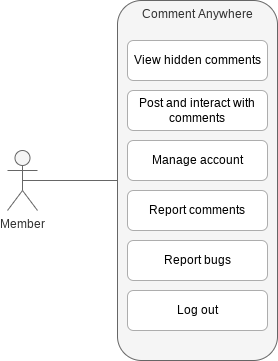

The diagram above was exported from draw.io. Its source (the exported page's mxGraphModel, read from the mxfile embedded in the PNG):
<mxGraphModel dx="1422" dy="882" grid="1" gridSize="10" guides="1" tooltips="1" connect="1" arrows="1" fold="1" page="1" pageScale="1" pageWidth="850" pageHeight="1100" math="0" shadow="0">
  <root>
    <mxCell id="0" />
    <mxCell id="1" parent="0" />
    <mxCell id="B8cWYCxWedxcjkODlqfF-1" value="" style="group" vertex="1" connectable="0" parent="1">
      <mxGeometry x="90" y="420" width="270" height="360" as="geometry" />
    </mxCell>
    <mxCell id="B8cWYCxWedxcjkODlqfF-2" value="Member" style="shape=umlActor;verticalLabelPosition=bottom;verticalAlign=top;html=1;outlineConnect=0;rounded=1;strokeWidth=1;fillColor=#f5f5f5;fontColor=#333333;strokeColor=#666666;" vertex="1" parent="B8cWYCxWedxcjkODlqfF-1">
      <mxGeometry y="150" width="30" height="60" as="geometry" />
    </mxCell>
    <mxCell id="B8cWYCxWedxcjkODlqfF-3" value="Comment Anywhere" style="rounded=1;whiteSpace=wrap;html=1;verticalAlign=top;strokeWidth=1;strokeColor=#666666;fillColor=#f5f5f5;fontColor=#333333;" vertex="1" parent="B8cWYCxWedxcjkODlqfF-1">
      <mxGeometry x="110" width="160" height="360" as="geometry" />
    </mxCell>
    <mxCell id="B8cWYCxWedxcjkODlqfF-4" style="edgeStyle=orthogonalEdgeStyle;rounded=1;orthogonalLoop=1;jettySize=auto;html=1;exitX=0.5;exitY=0.5;exitDx=0;exitDy=0;exitPerimeter=0;entryX=0;entryY=0.5;entryDx=0;entryDy=0;endArrow=none;endFill=0;curved=1;strokeWidth=1;fillColor=#f5f5f5;strokeColor=#666666;" edge="1" parent="B8cWYCxWedxcjkODlqfF-1" source="B8cWYCxWedxcjkODlqfF-2" target="B8cWYCxWedxcjkODlqfF-3">
      <mxGeometry relative="1" as="geometry" />
    </mxCell>
    <mxCell id="B8cWYCxWedxcjkODlqfF-5" value="Post and interact with comments" style="rounded=1;whiteSpace=wrap;html=1;fontSize=12;strokeWidth=1;strokeColor=#ADADAD;" vertex="1" parent="B8cWYCxWedxcjkODlqfF-1">
      <mxGeometry x="120" y="90" width="140" height="40" as="geometry" />
    </mxCell>
    <mxCell id="B8cWYCxWedxcjkODlqfF-6" value="Manage account" style="rounded=1;whiteSpace=wrap;html=1;fontSize=12;strokeWidth=1;strokeColor=#ADADAD;" vertex="1" parent="B8cWYCxWedxcjkODlqfF-1">
      <mxGeometry x="120" y="140" width="140" height="40" as="geometry" />
    </mxCell>
    <mxCell id="B8cWYCxWedxcjkODlqfF-7" value="View hidden comments" style="rounded=1;whiteSpace=wrap;html=1;fontSize=12;strokeWidth=1;strokeColor=#ADADAD;" vertex="1" parent="B8cWYCxWedxcjkODlqfF-1">
      <mxGeometry x="120" y="40" width="140" height="40" as="geometry" />
    </mxCell>
    <mxCell id="B8cWYCxWedxcjkODlqfF-8" value="Report comments" style="rounded=1;whiteSpace=wrap;html=1;fontSize=12;strokeWidth=1;strokeColor=#ADADAD;" vertex="1" parent="B8cWYCxWedxcjkODlqfF-1">
      <mxGeometry x="120" y="190" width="140" height="40" as="geometry" />
    </mxCell>
    <mxCell id="B8cWYCxWedxcjkODlqfF-9" value="Log out" style="rounded=1;whiteSpace=wrap;html=1;fontSize=12;strokeWidth=1;strokeColor=#ADADAD;" vertex="1" parent="B8cWYCxWedxcjkODlqfF-1">
      <mxGeometry x="120" y="290" width="140" height="40" as="geometry" />
    </mxCell>
    <mxCell id="B8cWYCxWedxcjkODlqfF-10" value="Report bugs" style="rounded=1;whiteSpace=wrap;html=1;fontSize=12;strokeWidth=1;strokeColor=#ADADAD;" vertex="1" parent="B8cWYCxWedxcjkODlqfF-1">
      <mxGeometry x="120" y="240" width="140" height="40" as="geometry" />
    </mxCell>
  </root>
</mxGraphModel>